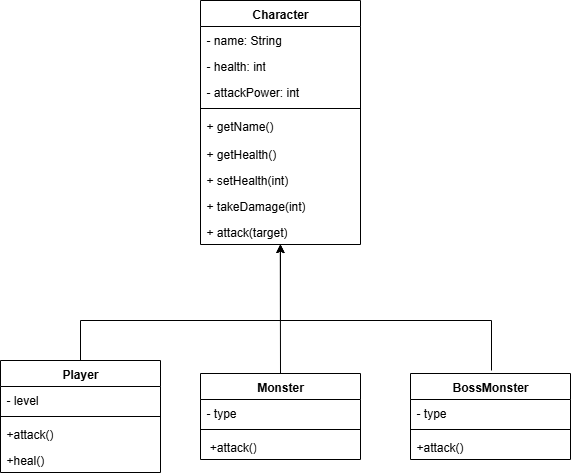

The diagram above was exported from draw.io. Its source (the exported page's mxGraphModel, read from the mxfile embedded in the PNG):
<mxGraphModel dx="785" dy="1140" grid="1" gridSize="10" guides="1" tooltips="1" connect="1" arrows="1" fold="1" page="1" pageScale="1" pageWidth="827" pageHeight="1169" math="0" shadow="0">
  <root>
    <mxCell id="0" />
    <mxCell id="1" parent="0" />
    <mxCell id="GvDyW8FTAvmoSBk2sogr-1" value="Character" style="swimlane;fontStyle=1;align=center;verticalAlign=top;childLayout=stackLayout;horizontal=1;startSize=26;horizontalStack=0;resizeParent=1;resizeParentMax=0;resizeLast=0;collapsible=1;marginBottom=0;whiteSpace=wrap;html=1;" vertex="1" parent="1">
      <mxGeometry x="350" y="190" width="160" height="244" as="geometry" />
    </mxCell>
    <mxCell id="GvDyW8FTAvmoSBk2sogr-2" value="- name: String&lt;div&gt;&lt;br&gt;&lt;/div&gt;" style="text;strokeColor=none;fillColor=none;align=left;verticalAlign=top;spacingLeft=4;spacingRight=4;overflow=hidden;rotatable=0;points=[[0,0.5],[1,0.5]];portConstraint=eastwest;whiteSpace=wrap;html=1;" vertex="1" parent="GvDyW8FTAvmoSBk2sogr-1">
      <mxGeometry y="26" width="160" height="26" as="geometry" />
    </mxCell>
    <mxCell id="GvDyW8FTAvmoSBk2sogr-5" value="&lt;div&gt;- health: int&lt;/div&gt;" style="text;strokeColor=none;fillColor=none;align=left;verticalAlign=top;spacingLeft=4;spacingRight=4;overflow=hidden;rotatable=0;points=[[0,0.5],[1,0.5]];portConstraint=eastwest;whiteSpace=wrap;html=1;" vertex="1" parent="GvDyW8FTAvmoSBk2sogr-1">
      <mxGeometry y="52" width="160" height="26" as="geometry" />
    </mxCell>
    <mxCell id="GvDyW8FTAvmoSBk2sogr-6" value="&lt;div&gt;- attackPower: int&lt;/div&gt;" style="text;strokeColor=none;fillColor=none;align=left;verticalAlign=top;spacingLeft=4;spacingRight=4;overflow=hidden;rotatable=0;points=[[0,0.5],[1,0.5]];portConstraint=eastwest;whiteSpace=wrap;html=1;" vertex="1" parent="GvDyW8FTAvmoSBk2sogr-1">
      <mxGeometry y="78" width="160" height="26" as="geometry" />
    </mxCell>
    <mxCell id="GvDyW8FTAvmoSBk2sogr-3" value="" style="line;strokeWidth=1;fillColor=none;align=left;verticalAlign=middle;spacingTop=-1;spacingLeft=3;spacingRight=3;rotatable=0;labelPosition=right;points=[];portConstraint=eastwest;strokeColor=inherit;" vertex="1" parent="GvDyW8FTAvmoSBk2sogr-1">
      <mxGeometry y="104" width="160" height="8" as="geometry" />
    </mxCell>
    <mxCell id="GvDyW8FTAvmoSBk2sogr-4" value="+ getName()&amp;nbsp;" style="text;strokeColor=none;fillColor=none;align=left;verticalAlign=top;spacingLeft=4;spacingRight=4;overflow=hidden;rotatable=0;points=[[0,0.5],[1,0.5]];portConstraint=eastwest;whiteSpace=wrap;html=1;" vertex="1" parent="GvDyW8FTAvmoSBk2sogr-1">
      <mxGeometry y="112" width="160" height="28" as="geometry" />
    </mxCell>
    <mxCell id="GvDyW8FTAvmoSBk2sogr-7" value="+ getHealth()" style="text;strokeColor=none;fillColor=none;align=left;verticalAlign=top;spacingLeft=4;spacingRight=4;overflow=hidden;rotatable=0;points=[[0,0.5],[1,0.5]];portConstraint=eastwest;whiteSpace=wrap;html=1;" vertex="1" parent="GvDyW8FTAvmoSBk2sogr-1">
      <mxGeometry y="140" width="160" height="26" as="geometry" />
    </mxCell>
    <mxCell id="GvDyW8FTAvmoSBk2sogr-8" value="+ setHealth(int)" style="text;strokeColor=none;fillColor=none;align=left;verticalAlign=top;spacingLeft=4;spacingRight=4;overflow=hidden;rotatable=0;points=[[0,0.5],[1,0.5]];portConstraint=eastwest;whiteSpace=wrap;html=1;" vertex="1" parent="GvDyW8FTAvmoSBk2sogr-1">
      <mxGeometry y="166" width="160" height="26" as="geometry" />
    </mxCell>
    <mxCell id="GvDyW8FTAvmoSBk2sogr-9" value="+ takeDamage(int)" style="text;strokeColor=none;fillColor=none;align=left;verticalAlign=top;spacingLeft=4;spacingRight=4;overflow=hidden;rotatable=0;points=[[0,0.5],[1,0.5]];portConstraint=eastwest;whiteSpace=wrap;html=1;" vertex="1" parent="GvDyW8FTAvmoSBk2sogr-1">
      <mxGeometry y="192" width="160" height="26" as="geometry" />
    </mxCell>
    <mxCell id="GvDyW8FTAvmoSBk2sogr-10" value="+ attack(target)" style="text;strokeColor=none;fillColor=none;align=left;verticalAlign=top;spacingLeft=4;spacingRight=4;overflow=hidden;rotatable=0;points=[[0,0.5],[1,0.5]];portConstraint=eastwest;whiteSpace=wrap;html=1;" vertex="1" parent="GvDyW8FTAvmoSBk2sogr-1">
      <mxGeometry y="218" width="160" height="26" as="geometry" />
    </mxCell>
    <mxCell id="GvDyW8FTAvmoSBk2sogr-11" value="Player" style="swimlane;fontStyle=1;align=center;verticalAlign=top;childLayout=stackLayout;horizontal=1;startSize=26;horizontalStack=0;resizeParent=1;resizeParentMax=0;resizeLast=0;collapsible=1;marginBottom=0;whiteSpace=wrap;html=1;" vertex="1" parent="1">
      <mxGeometry x="150" y="550" width="160" height="112" as="geometry" />
    </mxCell>
    <mxCell id="GvDyW8FTAvmoSBk2sogr-12" value="- level" style="text;strokeColor=none;fillColor=none;align=left;verticalAlign=top;spacingLeft=4;spacingRight=4;overflow=hidden;rotatable=0;points=[[0,0.5],[1,0.5]];portConstraint=eastwest;whiteSpace=wrap;html=1;" vertex="1" parent="GvDyW8FTAvmoSBk2sogr-11">
      <mxGeometry y="26" width="160" height="26" as="geometry" />
    </mxCell>
    <mxCell id="GvDyW8FTAvmoSBk2sogr-13" value="" style="line;strokeWidth=1;fillColor=none;align=left;verticalAlign=middle;spacingTop=-1;spacingLeft=3;spacingRight=3;rotatable=0;labelPosition=right;points=[];portConstraint=eastwest;strokeColor=inherit;" vertex="1" parent="GvDyW8FTAvmoSBk2sogr-11">
      <mxGeometry y="52" width="160" height="8" as="geometry" />
    </mxCell>
    <mxCell id="GvDyW8FTAvmoSBk2sogr-14" value="+attack()" style="text;strokeColor=none;fillColor=none;align=left;verticalAlign=top;spacingLeft=4;spacingRight=4;overflow=hidden;rotatable=0;points=[[0,0.5],[1,0.5]];portConstraint=eastwest;whiteSpace=wrap;html=1;" vertex="1" parent="GvDyW8FTAvmoSBk2sogr-11">
      <mxGeometry y="60" width="160" height="26" as="geometry" />
    </mxCell>
    <mxCell id="GvDyW8FTAvmoSBk2sogr-15" value="+heal()" style="text;strokeColor=none;fillColor=none;align=left;verticalAlign=top;spacingLeft=4;spacingRight=4;overflow=hidden;rotatable=0;points=[[0,0.5],[1,0.5]];portConstraint=eastwest;whiteSpace=wrap;html=1;" vertex="1" parent="GvDyW8FTAvmoSBk2sogr-11">
      <mxGeometry y="86" width="160" height="26" as="geometry" />
    </mxCell>
    <mxCell id="GvDyW8FTAvmoSBk2sogr-16" value="Monster" style="swimlane;fontStyle=1;align=center;verticalAlign=top;childLayout=stackLayout;horizontal=1;startSize=26;horizontalStack=0;resizeParent=1;resizeParentMax=0;resizeLast=0;collapsible=1;marginBottom=0;whiteSpace=wrap;html=1;" vertex="1" parent="1">
      <mxGeometry x="350" y="563" width="160" height="86" as="geometry" />
    </mxCell>
    <mxCell id="GvDyW8FTAvmoSBk2sogr-17" value="- type" style="text;strokeColor=none;fillColor=none;align=left;verticalAlign=top;spacingLeft=4;spacingRight=4;overflow=hidden;rotatable=0;points=[[0,0.5],[1,0.5]];portConstraint=eastwest;whiteSpace=wrap;html=1;" vertex="1" parent="GvDyW8FTAvmoSBk2sogr-16">
      <mxGeometry y="26" width="160" height="26" as="geometry" />
    </mxCell>
    <mxCell id="GvDyW8FTAvmoSBk2sogr-18" value="" style="line;strokeWidth=1;fillColor=none;align=left;verticalAlign=middle;spacingTop=-1;spacingLeft=3;spacingRight=3;rotatable=0;labelPosition=right;points=[];portConstraint=eastwest;strokeColor=inherit;" vertex="1" parent="GvDyW8FTAvmoSBk2sogr-16">
      <mxGeometry y="52" width="160" height="8" as="geometry" />
    </mxCell>
    <mxCell id="GvDyW8FTAvmoSBk2sogr-19" value="&amp;nbsp;+attack()" style="text;strokeColor=none;fillColor=none;align=left;verticalAlign=top;spacingLeft=4;spacingRight=4;overflow=hidden;rotatable=0;points=[[0,0.5],[1,0.5]];portConstraint=eastwest;whiteSpace=wrap;html=1;" vertex="1" parent="GvDyW8FTAvmoSBk2sogr-16">
      <mxGeometry y="60" width="160" height="26" as="geometry" />
    </mxCell>
    <mxCell id="GvDyW8FTAvmoSBk2sogr-20" value="BossMonster" style="swimlane;fontStyle=1;align=center;verticalAlign=top;childLayout=stackLayout;horizontal=1;startSize=26;horizontalStack=0;resizeParent=1;resizeParentMax=0;resizeLast=0;collapsible=1;marginBottom=0;whiteSpace=wrap;html=1;" vertex="1" parent="1">
      <mxGeometry x="560" y="563" width="160" height="86" as="geometry" />
    </mxCell>
    <mxCell id="GvDyW8FTAvmoSBk2sogr-21" value="- type" style="text;strokeColor=none;fillColor=none;align=left;verticalAlign=top;spacingLeft=4;spacingRight=4;overflow=hidden;rotatable=0;points=[[0,0.5],[1,0.5]];portConstraint=eastwest;whiteSpace=wrap;html=1;" vertex="1" parent="GvDyW8FTAvmoSBk2sogr-20">
      <mxGeometry y="26" width="160" height="26" as="geometry" />
    </mxCell>
    <mxCell id="GvDyW8FTAvmoSBk2sogr-22" value="" style="line;strokeWidth=1;fillColor=none;align=left;verticalAlign=middle;spacingTop=-1;spacingLeft=3;spacingRight=3;rotatable=0;labelPosition=right;points=[];portConstraint=eastwest;strokeColor=inherit;" vertex="1" parent="GvDyW8FTAvmoSBk2sogr-20">
      <mxGeometry y="52" width="160" height="8" as="geometry" />
    </mxCell>
    <mxCell id="GvDyW8FTAvmoSBk2sogr-23" value="+attack()&amp;nbsp;&amp;nbsp;" style="text;strokeColor=none;fillColor=none;align=left;verticalAlign=top;spacingLeft=4;spacingRight=4;overflow=hidden;rotatable=0;points=[[0,0.5],[1,0.5]];portConstraint=eastwest;whiteSpace=wrap;html=1;" vertex="1" parent="GvDyW8FTAvmoSBk2sogr-20">
      <mxGeometry y="60" width="160" height="26" as="geometry" />
    </mxCell>
    <mxCell id="GvDyW8FTAvmoSBk2sogr-24" value="" style="endArrow=classic;html=1;rounded=0;exitX=0.5;exitY=0;exitDx=0;exitDy=0;" edge="1" parent="1" source="GvDyW8FTAvmoSBk2sogr-11">
      <mxGeometry width="50" height="50" relative="1" as="geometry">
        <mxPoint x="440" y="510" as="sourcePoint" />
        <mxPoint x="430" y="434" as="targetPoint" />
        <Array as="points">
          <mxPoint x="230" y="510" />
          <mxPoint x="430" y="510" />
        </Array>
      </mxGeometry>
    </mxCell>
    <mxCell id="GvDyW8FTAvmoSBk2sogr-25" value="" style="endArrow=classic;html=1;rounded=0;exitX=0.5;exitY=0;exitDx=0;exitDy=0;" edge="1" parent="1" source="GvDyW8FTAvmoSBk2sogr-16">
      <mxGeometry width="50" height="50" relative="1" as="geometry">
        <mxPoint x="430" y="560" as="sourcePoint" />
        <mxPoint x="429.79" y="434" as="targetPoint" />
      </mxGeometry>
    </mxCell>
    <mxCell id="GvDyW8FTAvmoSBk2sogr-26" value="" style="endArrow=classic;html=1;rounded=0;" edge="1" parent="1">
      <mxGeometry width="50" height="50" relative="1" as="geometry">
        <mxPoint x="641" y="560" as="sourcePoint" />
        <mxPoint x="430" y="434" as="targetPoint" />
        <Array as="points">
          <mxPoint x="641" y="510" />
          <mxPoint x="430" y="510" />
        </Array>
      </mxGeometry>
    </mxCell>
  </root>
</mxGraphModel>